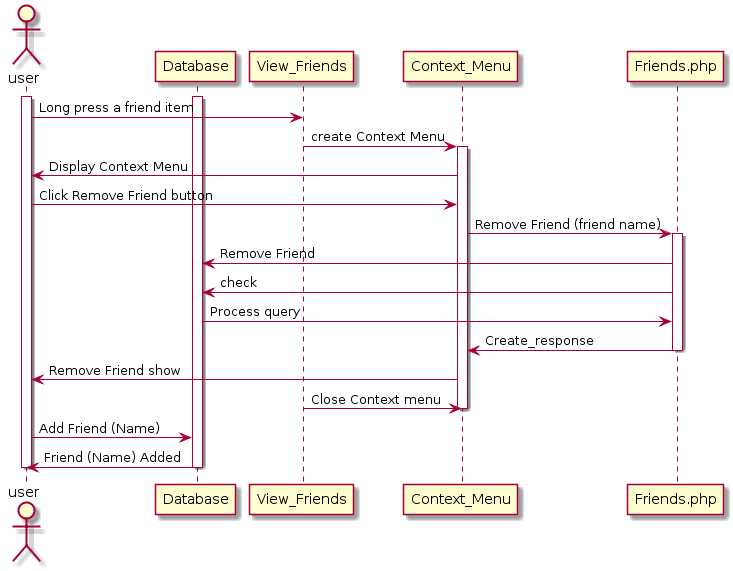

The diagram above was rendered by PlantUML. Its source (embedded in the PNG):
@startuml
actor user
activate user
activate Database
user -> View_Friends : Long press a friend item
View_Friends -> Context_Menu : create Context Menu
activate Context_Menu
Context_Menu -> user : Display Context Menu

user -> Context_Menu : Click Remove Friend button
Context_Menu -> Friends.php : Remove Friend (friend name)
activate Friends.php
Friends.php -> Database : Remove Friend
Friends.php -> Database : check
Database -> Friends.php : Process query
Friends.php -> Context_Menu : Create_response
deactivate Friends.php
Context_Menu -> user : Remove Friend show

View_Friends -> Context_Menu : Close Context menu
deactivate View_Friends
deactivate Context_Menu

user -> Database : Add Friend (Name)
Database -> user : Friend (Name) Added

deactivate user

deactivate Database
@enduml